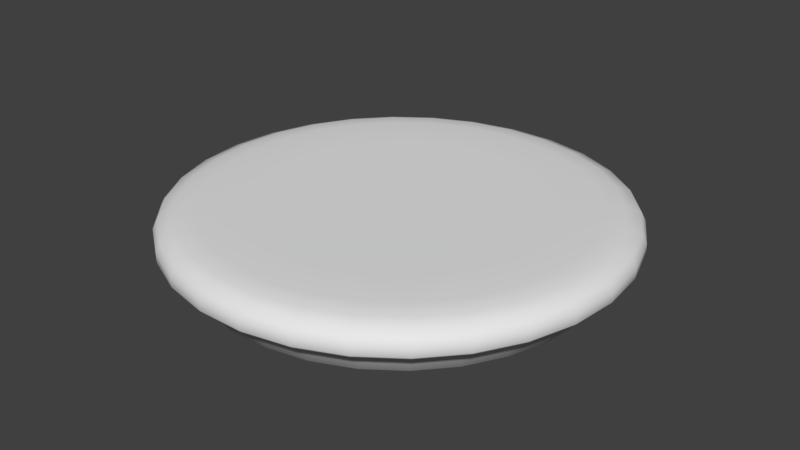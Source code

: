 # Source: Island.blend  (saved by Blender 2.78.0; exported with 4.5.12 LTS)
import bpy
from mathutils import Matrix  # noqa: F401  (used for matrix-valued properties, if any)

bpy.ops.wm.read_factory_settings(use_empty=True)
scene = bpy.context.scene
scene.name = 'Scene'

# ---- collections
col_collection_1 = bpy.data.collections.new('Collection 1'); scene.collection.children.link(col_collection_1)

# ---- world
world_world = bpy.data.worlds.new('World'); scene.world = world_world
world_world.color = (0.05088, 0.05088, 0.05088)
world_world.use_sun_shadow = False
world_world.sun_shadow_jitter_overblur = 0.0
world_world.cycles.sampling_method = 'MANUAL'

# ---- meshes
me_plane = bpy.data.meshes.new('Plane')
me_plane.from_pydata([(6.999, 3.858e-06, -0.3708), (4.891, -1.04, -1.255), (6.847, -1.455, -1.255), (6.846, -1.455, -0.3708), (6.962, -1.48, -0.2513), (7.761, -1.65, -0.2478), (7.83, -1.664, -0.1558), (7.832, -1.665, 0.1866), (7.678, -1.632, 0.4873), (7.147, -1.519, 0.6828), (6.485, -1.378, 0.7372), (4.901, -1.042, 0.7421), (0.01045, -0.002217, 0.7421), (4.568, -2.034, -1.255), (6.395, -2.847, -1.255), (6.394, -2.847, -0.3708), (6.503, -2.895, -0.2513), (7.249, -3.227, -0.2478), (7.312, -3.256, -0.1558), (7.315, -3.257, 0.1866), (7.171, -3.193, 0.4873), (6.675, -2.972, 0.6828), (6.056, -2.696, 0.7372), (4.577, -2.038, 0.7421), (0.00976, -0.004341, 0.7421), (4.045, -2.939, -1.255), (5.663, -4.114, -1.255), (5.663, -4.114, -0.3708), (5.759, -4.184, -0.2513), (6.419, -4.664, -0.2478), (6.476, -4.705, -0.1558), (6.478, -4.706, 0.1866), (6.351, -4.614, 0.4873), (5.911, -4.295, 0.6828), (5.363, -3.897, 0.7372), (4.054, -2.945, 0.7421), (0.008644, -0.006275, 0.7421), (3.346, -3.716, -1.255), (4.684, -5.202, -1.255), (4.683, -5.201, -0.3708), (4.763, -5.29, -0.2513), (5.309, -5.897, -0.2478), (5.356, -5.948, -0.1558), (5.358, -5.95, 0.1866), (5.253, -5.834, 0.4873), (4.889, -5.43, 0.6828), (4.436, -4.927, 0.7372), (3.353, -3.724, 0.7421), (0.00715, -0.007935, 0.7421), (2.5, -4.33, -1.255), (3.5, -6.062, -1.255), (3.5, -6.062, -0.3708), (3.559, -6.164, -0.2513), (3.967, -6.872, -0.2478), (4.002, -6.932, -0.1558), (4.003, -6.934, 0.1866), (3.925, -6.798, 0.4873), (3.653, -6.328, 0.6828), (3.315, -5.741, 0.7372), (2.505, -4.339, 0.7421), (0.005344, -0.009248, 0.7421), (1.545, -4.755, -1.255), (2.163, -6.657, -1.255), (2.163, -6.657, -0.3708), (2.2, -6.77, -0.2513), (2.452, -7.546, -0.2478), (2.474, -7.613, -0.1558), (2.474, -7.615, 0.1866), (2.426, -7.466, 0.4873), (2.258, -6.949, 0.6828), (2.049, -6.305, 0.7372), (1.548, -4.765, 0.7421), (0.003304, -0.01016, 0.7421), (0.5226, -4.973, -1.255), (0.7317, -6.962, -1.255), (0.7316, -6.961, -0.3708), (0.744, -7.079, -0.2513), (0.8294, -7.891, -0.2478), (0.8367, -7.961, -0.1558), (0.837, -7.963, 0.1866), (0.8205, -7.807, 0.4873), (0.7637, -7.266, 0.6828), (0.693, -6.593, 0.7372), (0.5238, -4.983, 0.7421), (0.00112, -0.01062, 0.7421), (-0.5226, -4.973, -1.255), (-0.7317, -6.962, -1.255), (-0.7316, -6.961, -0.3708), (-0.744, -7.079, -0.2513), (-0.8294, -7.891, -0.2478), (-0.8367, -7.961, -0.1558), (-0.8369, -7.963, 0.1866), (-0.8205, -7.807, 0.4873), (-0.7637, -7.266, 0.6828), (-0.693, -6.593, 0.7372), (-0.5238, -4.983, 0.7421), (-0.001113, -0.01062, 0.7421), (-1.545, -4.755, -1.255), (-2.163, -6.657, -1.255), (-2.163, -6.657, -0.3708), (-2.2, -6.77, -0.2513), (-2.452, -7.546, -0.2478), (-2.474, -7.613, -0.1558), (-2.474, -7.615, 0.1866), (-2.426, -7.466, 0.4873), (-2.258, -6.949, 0.6828), (-2.049, -6.305, 0.7372), (-1.548, -4.765, 0.7421), (-0.003298, -0.01016, 0.7421), (-2.5, -4.33, -1.255), (-3.5, -6.062, -1.255), (-3.5, -6.062, -0.3708), (-3.559, -6.164, -0.2513), (-3.967, -6.872, -0.2478), (-4.002, -6.932, -0.1558), (-4.003, -6.934, 0.1866), (-3.925, -6.798, 0.4873), (-3.653, -6.328, 0.6828), (-3.315, -5.741, 0.7372), (-2.505, -4.339, 0.7421), (-0.005338, -0.009251, 0.7421), (-3.346, -3.716, -1.255), (-4.684, -5.202, -1.255), (-4.683, -5.202, -0.3708), (-4.763, -5.29, -0.2513), (-5.309, -5.897, -0.2478), (-5.356, -5.948, -0.1558), (-5.358, -5.95, 0.1866), (-5.253, -5.834, 0.4873), (-4.889, -5.43, 0.6828), (-4.436, -4.927, 0.7372), (-3.353, -3.724, 0.7421), (-0.007145, -0.007939, 0.7421), (-4.045, -2.939, -1.255), (-5.663, -4.114, -1.255), (-5.663, -4.114, -0.3708), (-5.759, -4.184, -0.2513), (-6.419, -4.664, -0.2478), (-6.476, -4.705, -0.1558), (-6.478, -4.706, 0.1866), (-6.351, -4.614, 0.4873), (-5.911, -4.295, 0.6828), (-5.363, -3.897, 0.7372), (-4.054, -2.945, 0.7421), (-0.00864, -0.00628, 0.7421), (-4.568, -2.034, -1.255), (-6.395, -2.847, -1.255), (-6.394, -2.847, -0.3708), (-6.503, -2.895, -0.2513), (-7.249, -3.227, -0.2478), (-7.312, -3.256, -0.1558), (-7.315, -3.257, 0.1866), (-7.171, -3.193, 0.4873), (-6.675, -2.972, 0.6828), (-6.056, -2.696, 0.7372), (-4.577, -2.038, 0.7421), (-0.009757, -0.004346, 0.7421), (-4.891, -1.04, -1.255), (-6.847, -1.455, -1.255), (-6.846, -1.455, -0.3708), (-6.962, -1.48, -0.2513), (-7.761, -1.65, -0.2478), (-7.83, -1.664, -0.1558), (-7.832, -1.665, 0.1866), (-7.678, -1.632, 0.4873), (-7.147, -1.519, 0.6828), (-6.485, -1.378, 0.7372), (-4.901, -1.042, 0.7421), (-0.01045, -0.002223, 0.7421), (-7.0, -9.489e-07, -1.255), (-5.0, -1.664e-06, -1.255), (-6.999, -1.745e-06, -0.3708), (-7.118, -4.282e-07, -0.2513), (-7.935, -1.501e-06, -0.2478), (-8.004, -5.433e-07, -0.1558), (-8.007, -1.601e-06, 0.1866), (-7.85, -1.111e-06, 0.4873), (-7.306, -7.45e-07, 0.6828), (-6.629, -1.935e-06, 0.7372), (-5.011, -1.458e-06, 0.7421), (-0.01068, -1.666e-06, 0.7421), (-4.891, 1.04, -1.255), (-6.847, 1.455, -1.255), (-6.846, 1.455, -0.3708), (-6.962, 1.48, -0.2513), (-7.761, 1.65, -0.2478), (-7.83, 1.664, -0.1558), (-7.832, 1.665, 0.1866), (-7.678, 1.632, 0.4873), (-7.147, 1.519, 0.6828), (-6.485, 1.378, 0.7372), (-4.901, 1.042, 0.7421), (-0.01045, 0.002219, 0.7421), (-4.568, 2.034, -1.255), (-6.395, 2.847, -1.255), (-6.394, 2.847, -0.3708), (-6.503, 2.895, -0.2513), (-7.249, 3.227, -0.2478), (-7.312, 3.256, -0.1558), (-7.315, 3.257, 0.1866), (-7.171, 3.193, 0.4873), (-6.675, 2.972, 0.6828), (-6.056, 2.696, 0.7372), (-4.577, 2.038, 0.7421), (-0.009759, 0.004343, 0.7421), (-4.045, 2.939, -1.255), (-5.663, 4.114, -1.255), (-5.663, 4.114, -0.3708), (-5.759, 4.184, -0.2513), (-6.419, 4.664, -0.2478), (-6.476, 4.705, -0.1558), (-6.478, 4.706, 0.1866), (-6.351, 4.614, 0.4873), (-5.911, 4.295, 0.6828), (-5.363, 3.897, 0.7372), (-4.054, 2.945, 0.7421), (-0.008643, 0.006278, 0.7421), (-4.684, 5.202, -1.255), (-3.346, 3.716, -1.255), (-4.683, 5.202, -0.3708), (-4.763, 5.29, -0.2513), (-5.309, 5.897, -0.2478), (-5.356, 5.948, -0.1558), (-5.358, 5.95, 0.1866), (-5.253, 5.834, 0.4873), (-4.889, 5.43, 0.6828), (-4.436, 4.927, 0.7372), (-3.353, 3.724, 0.7421), (-0.007149, 0.007938, 0.7421), (-1.408e-06, -9.191e-07, -1.255), (-3.5, 6.062, -1.255), (-2.5, 4.33, -1.255), (-3.5, 6.062, -0.3708), (-3.559, 6.164, -0.2513), (-3.967, 6.872, -0.2478), (-4.002, 6.932, -0.1558), (-4.003, 6.934, 0.1866), (-3.925, 6.798, 0.4873), (-3.653, 6.328, 0.6828), (-3.315, 5.741, 0.7372), (-2.505, 4.339, 0.7421), (-0.005343, 0.009251, 0.7421), (-1.545, 4.755, -1.255), (-2.163, 6.657, -1.255), (-2.163, 6.657, -0.3708), (-2.2, 6.77, -0.2513), (-2.452, 7.546, -0.2478), (-2.474, 7.613, -0.1558), (-2.474, 7.615, 0.1866), (-2.426, 7.466, 0.4873), (-2.258, 6.949, 0.6828), (-2.049, 6.305, 0.7372), (-1.548, 4.765, 0.7421), (-0.003303, 0.01016, 0.7421), (-0.5226, 4.973, -1.255), (-0.7317, 6.962, -1.255), (-0.7316, 6.961, -0.3708), (-0.744, 7.079, -0.2513), (-0.8294, 7.891, -0.2478), (-0.8367, 7.961, -0.1558), (-0.837, 7.963, 0.1866), (-0.8205, 7.807, 0.4873), (-0.7637, 7.266, 0.6828), (-0.693, 6.593, 0.7372), (-0.5238, 4.983, 0.7421), (-0.001119, 0.01062, 0.7421), (0.5226, 4.973, -1.255), (0.7317, 6.962, -1.255), (0.7316, 6.961, -0.3708), (0.744, 7.079, -0.2513), (0.8294, 7.891, -0.2478), (0.8367, 7.961, -0.1558), (0.8369, 7.963, 0.1866), (0.8205, 7.807, 0.4873), (0.7637, 7.266, 0.6828), (0.693, 6.593, 0.7372), (0.5238, 4.983, 0.7421), (0.001114, 0.01062, 0.7421), (1.545, 4.755, -1.255), (2.163, 6.657, -1.255), (2.163, 6.657, -0.3708), (2.2, 6.77, -0.2513), (2.452, 7.546, -0.2478), (2.474, 7.613, -0.1558), (2.474, 7.615, 0.1866), (2.426, 7.466, 0.4873), (2.258, 6.949, 0.6828), (2.049, 6.305, 0.7372), (1.548, 4.765, 0.7421), (0.003299, 0.01016, 0.7421), (2.5, 4.33, -1.255), (3.5, 6.062, -1.255), (3.5, 6.062, -0.3708), (3.559, 6.164, -0.2513), (3.967, 6.872, -0.2478), (4.002, 6.932, -0.1558), (4.003, 6.934, 0.1866), (3.925, 6.798, 0.4873), (3.653, 6.328, 0.6828), (3.315, 5.741, 0.7372), (2.505, 4.339, 0.7421), (0.005339, 0.009253, 0.7421), (3.346, 3.716, -1.255), (4.684, 5.202, -1.255), (4.683, 5.202, -0.3708), (4.763, 5.29, -0.2513), (5.309, 5.897, -0.2478), (5.356, 5.948, -0.1558), (5.358, 5.95, 0.1866), (5.253, 5.834, 0.4873), (4.889, 5.43, 0.6828), (4.436, 4.927, 0.7372), (3.353, 3.724, 0.7421), (0.007146, 0.007941, 0.7421), (4.045, 2.939, -1.255), (5.663, 4.114, -1.255), (5.663, 4.114, -0.3708), (5.759, 4.184, -0.2513), (6.419, 4.664, -0.2478), (6.476, 4.705, -0.1558), (6.478, 4.706, 0.1866), (6.351, 4.614, 0.4873), (5.911, 4.295, 0.6828), (5.363, 3.897, 0.7372), (4.054, 2.945, 0.7421), (0.008641, 0.006282, 0.7421), (4.568, 2.034, -1.255), (6.395, 2.847, -1.255), (6.394, 2.847, -0.3708), (6.503, 2.895, -0.2513), (7.249, 3.227, -0.2478), (7.312, 3.256, -0.1558), (7.315, 3.257, 0.1866), (7.171, 3.193, 0.4873), (6.675, 2.972, 0.6828), (6.056, 2.696, 0.7372), (4.577, 2.038, 0.7421), (0.009758, 0.004348, 0.7421), (4.891, 1.04, -1.255), (6.847, 1.455, -1.255), (6.846, 1.455, -0.3708), (6.962, 1.48, -0.2513), (7.761, 1.65, -0.2478), (7.83, 1.664, -0.1558), (7.832, 1.665, 0.1866), (7.678, 1.632, 0.4873), (7.147, 1.519, 0.6828), (6.485, 1.378, 0.7372), (4.901, 1.042, 0.7421), (0.01045, 0.002225, 0.7421), (5.0, 3.581e-06, -1.255), (7.0, 2.151e-06, -1.255), (7.118, 2.314e-06, -0.2513), (7.935, 2.314e-06, -0.2478), (8.004, 1.483e-06, -0.1558), (8.007, 3.048e-06, 0.1866), (7.85, 2.346e-06, 0.4873), (7.306, 2.831e-06, 0.6828), (6.629, 3.907e-06, 0.7372), (5.011, 2.953e-06, 0.7421), (0.01068, 3.892e-06, 0.7421)], [], [(355, 356, 8, 7), (356, 357, 9, 8), (357, 358, 10, 9), (351, 0, 3, 2), (358, 359, 11, 10), (0, 352, 4, 3), (350, 351, 2, 1), (359, 360, 12, 11), (352, 353, 5, 4), (350, 1, 229), (353, 354, 6, 5), (354, 355, 7, 6), (10, 11, 23, 22), (3, 4, 16, 15), (1, 2, 14, 13), (11, 12, 24, 23), (4, 5, 17, 16), (1, 13, 229), (5, 6, 18, 17), (6, 7, 19, 18), (7, 8, 20, 19), (8, 9, 21, 20), (9, 10, 22, 21), (2, 3, 15, 14), (32, 33, 45, 44), (21, 22, 34, 33), (14, 15, 27, 26), (22, 23, 35, 34), (15, 16, 28, 27), (13, 14, 26, 25), (23, 24, 36, 35), (16, 17, 29, 28), (13, 25, 229), (17, 18, 30, 29), (18, 19, 31, 30), (19, 20, 32, 31), (20, 21, 33, 32), (43, 44, 56, 55), (33, 34, 46, 45), (26, 27, 39, 38), (34, 35, 47, 46), (27, 28, 40, 39), (25, 26, 38, 37), (35, 36, 48, 47), (28, 29, 41, 40), (25, 37, 229), (29, 30, 42, 41), (30, 31, 43, 42), (31, 32, 44, 43), (54, 55, 67, 66), (44, 45, 57, 56), (45, 46, 58, 57), (38, 39, 51, 50), (46, 47, 59, 58), (39, 40, 52, 51), (37, 38, 50, 49), (47, 48, 60, 59), (40, 41, 53, 52), (37, 49, 229), (41, 42, 54, 53), (42, 43, 55, 54), (61, 73, 229), (55, 56, 68, 67), (56, 57, 69, 68), (57, 58, 70, 69), (50, 51, 63, 62), (58, 59, 71, 70), (51, 52, 64, 63), (49, 50, 62, 61), (59, 60, 72, 71), (52, 53, 65, 64), (49, 61, 229), (53, 54, 66, 65), (83, 84, 96, 95), (65, 66, 78, 77), (66, 67, 79, 78), (67, 68, 80, 79), (68, 69, 81, 80), (69, 70, 82, 81), (62, 63, 75, 74), (70, 71, 83, 82), (63, 64, 76, 75), (61, 62, 74, 73), (71, 72, 84, 83), (64, 65, 77, 76), (94, 95, 107, 106), (76, 77, 89, 88), (74, 86, 85, 73), (73, 85, 229), (77, 78, 90, 89), (78, 79, 91, 90), (79, 80, 92, 91), (80, 81, 93, 92), (81, 82, 94, 93), (74, 75, 87, 86), (82, 83, 95, 94), (75, 76, 88, 87), (105, 106, 118, 117), (87, 88, 100, 99), (85, 86, 98, 97), (95, 96, 108, 107), (88, 89, 101, 100), (85, 97, 229), (89, 90, 102, 101), (90, 91, 103, 102), (91, 92, 104, 103), (92, 93, 105, 104), (93, 94, 106, 105), (86, 87, 99, 98), (116, 117, 129, 128), (98, 99, 111, 110), (106, 107, 119, 118), (99, 100, 112, 111), (97, 98, 110, 109), (107, 108, 120, 119), (100, 101, 113, 112), (97, 109, 229), (101, 102, 114, 113), (102, 103, 115, 114), (103, 104, 116, 115), (104, 105, 117, 116), (127, 128, 140, 139), (117, 118, 130, 129), (110, 111, 123, 122), (118, 119, 131, 130), (111, 112, 124, 123), (109, 110, 122, 121), (119, 120, 132, 131), (112, 113, 125, 124), (109, 121, 229), (113, 114, 126, 125), (114, 115, 127, 126), (115, 116, 128, 127), (138, 139, 151, 150), (128, 129, 141, 140), (129, 130, 142, 141), (122, 123, 135, 134), (130, 131, 143, 142), (123, 124, 136, 135), (121, 122, 134, 133), (131, 132, 144, 143), (124, 125, 137, 136), (121, 133, 229), (125, 126, 138, 137), (126, 127, 139, 138), (149, 150, 162, 161), (139, 140, 152, 151), (140, 141, 153, 152), (141, 142, 154, 153), (134, 135, 147, 146), (142, 143, 155, 154), (135, 136, 148, 147), (133, 134, 146, 145), (143, 144, 156, 155), (136, 137, 149, 148), (133, 145, 229), (137, 138, 150, 149), (160, 161, 173, 172), (150, 151, 163, 162), (151, 152, 164, 163), (152, 153, 165, 164), (153, 154, 166, 165), (146, 147, 159, 158), (154, 155, 167, 166), (147, 148, 160, 159), (145, 146, 158, 157), (155, 156, 168, 167), (148, 149, 161, 160), (145, 157, 229), (171, 172, 184, 183), (158, 169, 170, 157), (157, 170, 229), (161, 162, 174, 173), (162, 163, 175, 174), (163, 164, 176, 175), (164, 165, 177, 176), (165, 166, 178, 177), (158, 159, 171, 169), (166, 167, 179, 178), (159, 160, 172, 171), (167, 168, 180, 179), (182, 183, 195, 194), (170, 169, 182, 181), (179, 180, 192, 191), (172, 173, 185, 184), (170, 181, 229), (173, 174, 186, 185), (174, 175, 187, 186), (175, 176, 188, 187), (176, 177, 189, 188), (177, 178, 190, 189), (169, 171, 183, 182), (178, 179, 191, 190), (190, 191, 203, 202), (183, 184, 196, 195), (181, 182, 194, 193), (191, 192, 204, 203), (184, 185, 197, 196), (181, 193, 229), (185, 186, 198, 197), (186, 187, 199, 198), (187, 188, 200, 199), (188, 189, 201, 200), (189, 190, 202, 201), (201, 202, 214, 213), (194, 195, 207, 206), (202, 203, 215, 214), (195, 196, 208, 207), (193, 194, 206, 205), (203, 204, 216, 215), (196, 197, 209, 208), (193, 205, 229), (197, 198, 210, 209), (198, 199, 211, 210), (199, 200, 212, 211), (200, 201, 213, 212), (212, 213, 225, 224), (213, 214, 226, 225), (206, 207, 219, 217), (214, 215, 227, 226), (207, 208, 220, 219), (205, 206, 217, 218), (215, 216, 228, 227), (208, 209, 221, 220), (205, 218, 229), (209, 210, 222, 221), (210, 211, 223, 222), (211, 212, 224, 223), (223, 224, 237, 236), (224, 225, 238, 237), (225, 226, 239, 238), (217, 219, 232, 230), (226, 227, 240, 239), (219, 220, 233, 232), (218, 217, 230, 231), (227, 228, 241, 240), (220, 221, 234, 233), (218, 231, 229), (221, 222, 235, 234), (222, 223, 236, 235), (243, 255, 254, 242), (235, 236, 248, 247), (236, 237, 249, 248), (237, 238, 250, 249), (238, 239, 251, 250), (230, 232, 244, 243), (239, 240, 252, 251), (232, 233, 245, 244), (231, 230, 243, 242), (240, 241, 253, 252), (233, 234, 246, 245), (231, 242, 229), (234, 235, 247, 246), (254, 255, 267, 266), (242, 254, 229), (246, 247, 259, 258), (247, 248, 260, 259), (248, 249, 261, 260), (249, 250, 262, 261), (250, 251, 263, 262), (243, 244, 256, 255), (251, 252, 264, 263), (244, 245, 257, 256), (252, 253, 265, 264), (245, 246, 258, 257), (264, 265, 277, 276), (257, 258, 270, 269), (254, 266, 229), (258, 259, 271, 270), (259, 260, 272, 271), (260, 261, 273, 272), (261, 262, 274, 273), (262, 263, 275, 274), (255, 256, 268, 267), (263, 264, 276, 275), (256, 257, 269, 268), (275, 276, 288, 287), (268, 269, 281, 280), (266, 267, 279, 278), (276, 277, 289, 288), (269, 270, 282, 281), (266, 278, 229), (270, 271, 283, 282), (271, 272, 284, 283), (272, 273, 285, 284), (273, 274, 286, 285), (274, 275, 287, 286), (267, 268, 280, 279), (297, 298, 310, 309), (286, 287, 299, 298), (279, 280, 292, 291), (287, 288, 300, 299), (280, 281, 293, 292), (278, 279, 291, 290), (288, 289, 301, 300), (281, 282, 294, 293), (278, 290, 229), (282, 283, 295, 294), (283, 284, 296, 295), (284, 285, 297, 296), (285, 286, 298, 297), (308, 309, 321, 320), (298, 299, 311, 310), (291, 292, 304, 303), (299, 300, 312, 311), (292, 293, 305, 304), (290, 291, 303, 302), (300, 301, 313, 312), (293, 294, 306, 305), (290, 302, 229), (294, 295, 307, 306), (295, 296, 308, 307), (296, 297, 309, 308), (319, 320, 332, 331), (309, 310, 322, 321), (310, 311, 323, 322), (303, 304, 316, 315), (311, 312, 324, 323), (304, 305, 317, 316), (302, 303, 315, 314), (312, 313, 325, 324), (305, 306, 318, 317), (302, 314, 229), (306, 307, 319, 318), (307, 308, 320, 319), (330, 331, 343, 342), (320, 321, 333, 332), (321, 322, 334, 333), (322, 323, 335, 334), (315, 316, 328, 327), (323, 324, 336, 335), (316, 317, 329, 328), (314, 315, 327, 326), (324, 325, 337, 336), (317, 318, 330, 329), (314, 326, 229), (318, 319, 331, 330), (341, 342, 353, 352), (331, 332, 344, 343), (332, 333, 345, 344), (333, 334, 346, 345), (334, 335, 347, 346), (327, 328, 340, 339), (335, 336, 348, 347), (328, 329, 341, 340), (326, 327, 339, 338), (336, 337, 349, 348), (329, 330, 342, 341), (326, 338, 229), (339, 351, 350, 338), (338, 350, 229), (342, 343, 354, 353), (343, 344, 355, 354), (344, 345, 356, 355), (345, 346, 357, 356), (346, 347, 358, 357), (339, 340, 0, 351), (347, 348, 359, 358), (340, 341, 352, 0), (348, 349, 360, 359)])
me_plane.polygons.foreach_set('use_smooth', [True] * 360)
me_plane.use_remesh_preserve_volume = False
me_plane.use_remesh_preserve_attributes = False
me_plane.use_mirror_vertex_groups = False
me_plane.update()

# ---- objects
ob_island = bpy.data.objects.new('Island', me_plane)

# ---- transforms, parenting, visibility, modifiers, constraints
ob_island.location = (0.0, 0.0, 0.0)
ob_island.lineart.crease_threshold = 0.0

# ---- collection membership
col_collection_1.objects.link(ob_island)

# ---- scene / render settings (as saved in the file)
scene.frame_start = 1; scene.frame_end = 250; scene.frame_set(1)
scene.render.engine = 'BLENDER_EEVEE_NEXT'
scene.render.resolution_percentage = 50
scene.render.dither_intensity = 0.0
scene.cycles.use_denoising = False
scene.cycles.samples = 128
scene.cycles.sampling_pattern = 'TABULATED_SOBOL'
scene.cycles.light_sampling_threshold = 0.0
scene.cycles.use_adaptive_sampling = False
scene.cycles.use_light_tree = False
scene.cycles.blur_glossy = 0.0
scene.cycles.sample_clamp_indirect = 0.0
scene.view_settings.view_transform = 'Standard'
bpy.context.view_layer.update()

# ---- added for rendering (the .blend has no active camera and no usable light): camera, sun
cam_auto = bpy.data.cameras.new('AutoCamera')
cam_auto.lens = 50.0
cam_auto.sensor_width = 36.0
cam_auto.clip_end = 1000.0
ob_auto_camera = bpy.data.objects.new('AutoCamera', cam_auto)
scene.collection.objects.link(ob_auto_camera)
ob_auto_camera.location = (20.9777, -25.1733, 16.5257)
ob_auto_camera.rotation_euler = (1.09748, -7.21219e-08, 0.694738)
scene.camera = ob_auto_camera
light_auto_sun = bpy.data.lights.new('AutoSun', 'SUN')
light_auto_sun.energy = 3.0
light_auto_sun.angle = 0.0523599
ob_auto_sun = bpy.data.objects.new('AutoSun', light_auto_sun)
scene.collection.objects.link(ob_auto_sun)
ob_auto_sun.rotation_euler = (0.872665, 0.174533, 0.523599)
bpy.context.view_layer.update()
